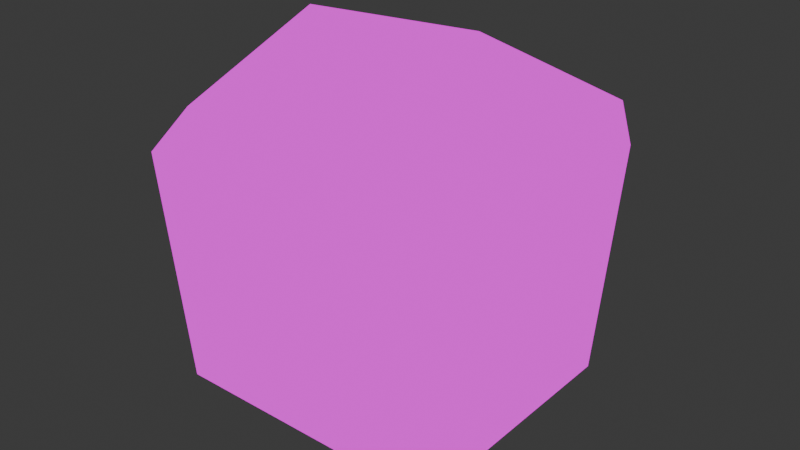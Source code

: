 # Source: thwomp.blend  (saved by Blender 5.0.119; exported with 4.5.12 LTS)
import bpy
from mathutils import Matrix  # noqa: F401  (used for matrix-valued properties, if any)

bpy.ops.wm.read_factory_settings(use_empty=True)
scene = bpy.context.scene
scene.name = 'Scene'

# ---- collections
col_sm64_thwomp = bpy.data.collections.new('SM64_thwomp'); scene.collection.children.link(col_sm64_thwomp)
col_sm64_render = bpy.data.collections.new('SM64_Render'); col_sm64_thwomp.children.link(col_sm64_render)
col_sm64_collision = bpy.data.collections.new('SM64_Collision'); col_sm64_thwomp.children.link(col_sm64_collision)

# ---- images (referenced by path relative to the original .blend; pixels are not part of the script)
import os
ASSET_DIR = os.environ.get("B2B_ASSET_DIR", "")  # directory of the original .blend (textures are referenced by path, not embedded)
HERE = os.path.dirname(os.path.abspath(__file__))  # packed textures are extracted next to this script under _unpacked/

def load_image(name, relpath, width, height, colorspace="sRGB"):
    """Load a texture the original file referenced (path relative to the .blend, or extracted next to this script)."""
    p = next((c for c in (os.path.join(HERE, relpath), os.path.join(ASSET_DIR, relpath)) if relpath and os.path.exists(c)), "")
    if p:
        img = bpy.data.images.load(p, check_existing=True)
        img.name = name
    else:  # same state as the original file: an image datablock whose file is absent (Cycles renders it pink)
        img = bpy.data.images.new(name, width, height)
        img.source = "FILE"
        img.filepath = "//" + (relpath or name)
    img.colorspace_settings.name = colorspace
    return img
img_thwomp_surface_rgba16_png = load_image('thwomp_surface.rgba16.png', 'thwomp_surface.rgba16.png', 1024, 1024, 'Non-Color')
img_thwomp_face_rgba16_png = load_image('thwomp_face.rgba16.png', 'thwomp_face.rgba16.png', 1024, 1024, 'Non-Color')

# ---- materials (node trees are filled in below, after node groups)
mat_m_thwomp_000 = bpy.data.materials.new('M_thwomp_000')
mat_m_thwomp_001 = bpy.data.materials.new('M_thwomp_001')
mat_pm_surface_no_cam_collision = bpy.data.materials.new('PM_SURFACE_NO_CAM_COLLISION')
mat_pm_surface_no_cam_collision.diffuse_color = (0.1, 0.8, 0.2, 0.35)
mat_pm_surface_no_cam_collision_001 = bpy.data.materials.new('PM_SURFACE_NO_CAM_COLLISION.001')
mat_pm_surface_no_cam_collision_001.diffuse_color = (0.1, 0.8, 0.2, 0.35)

# ---- material node trees
mat_m_thwomp_000.use_nodes = True; mat_m_thwomp_000.node_tree.nodes.clear()
_N = mat_m_thwomp_000.node_tree.nodes; _L = mat_m_thwomp_000.node_tree.links
n0 = _N.new('ShaderNodeOutputMaterial'); n0.name = 'Material Output'; n0.location = (0, 0)
n1 = _N.new('ShaderNodeEmission'); n1.name = 'Emission'; n1.location = (0, 0)
n2 = _N.new('ShaderNodeTexImage'); n2.name = 'Image Texture'; n2.location = (0, 0)
n2.image = img_thwomp_surface_rgba16_png
n2.interpolation = 'Closest'
n3 = _N.new('ShaderNodeBsdfTransparent'); n3.name = 'Transparent BSDF'; n3.location = (0, 0)
n4 = _N.new('ShaderNodeMixShader'); n4.name = 'Mix Shader'; n4.location = (0, 0)
_L.new(n2.outputs[0], n1.inputs[0])
_L.new(n3.outputs[0], n4.inputs[1])
_L.new(n1.outputs[0], n4.inputs[2])
_L.new(n2.outputs[1], n4.inputs[0])
_L.new(n4.outputs[0], n0.inputs[0])
n0.is_active_output = True
mat_m_thwomp_001.use_nodes = True; mat_m_thwomp_001.node_tree.nodes.clear()
_N = mat_m_thwomp_001.node_tree.nodes; _L = mat_m_thwomp_001.node_tree.links
n0 = _N.new('ShaderNodeOutputMaterial'); n0.name = 'Material Output'; n0.location = (0, 0)
n1 = _N.new('ShaderNodeEmission'); n1.name = 'Emission'; n1.location = (0, 0)
n2 = _N.new('ShaderNodeTexImage'); n2.name = 'Image Texture'; n2.location = (0, 0)
n2.image = img_thwomp_face_rgba16_png
n2.interpolation = 'Closest'
n2.extension = 'EXTEND'
n3 = _N.new('ShaderNodeBsdfTransparent'); n3.name = 'Transparent BSDF'; n3.location = (0, 0)
n4 = _N.new('ShaderNodeMixShader'); n4.name = 'Mix Shader'; n4.location = (0, 0)
_L.new(n2.outputs[0], n1.inputs[0])
_L.new(n3.outputs[0], n4.inputs[1])
_L.new(n1.outputs[0], n4.inputs[2])
_L.new(n2.outputs[1], n4.inputs[0])
_L.new(n4.outputs[0], n0.inputs[0])
n0.is_active_output = True
mat_pm_surface_no_cam_collision.use_nodes = True; mat_pm_surface_no_cam_collision.node_tree.nodes.clear()
_N = mat_pm_surface_no_cam_collision.node_tree.nodes; _L = mat_pm_surface_no_cam_collision.node_tree.links
n0 = _N.new('ShaderNodeBsdfPrincipled'); n0.name = 'Principled BSDF'; n0.location = (-200, 100)
n1 = _N.new('ShaderNodeOutputMaterial'); n1.name = 'Material Output'; n1.location = (200, 100)
_L.new(n0.outputs[0], n1.inputs[0])
n1.is_active_output = True
mat_pm_surface_no_cam_collision_001.use_nodes = True; mat_pm_surface_no_cam_collision_001.node_tree.nodes.clear()
_N = mat_pm_surface_no_cam_collision_001.node_tree.nodes; _L = mat_pm_surface_no_cam_collision_001.node_tree.links
n0 = _N.new('ShaderNodeBsdfPrincipled'); n0.name = 'Principled BSDF'; n0.location = (-200, 100)
n1 = _N.new('ShaderNodeOutputMaterial'); n1.name = 'Material Output'; n1.location = (200, 100)
_L.new(n0.outputs[0], n1.inputs[0])
n1.is_active_output = True

# ---- world
world_world = bpy.data.worlds.new('World'); scene.world = world_world
world_world.use_nodes = True; world_world.node_tree.nodes.clear()
_N = world_world.node_tree.nodes; _L = world_world.node_tree.links
n0 = _N.new('ShaderNodeOutputWorld'); n0.name = 'World Output'; n0.location = (200, 100)
n1 = _N.new('ShaderNodeBackground'); n1.name = 'Background'; n1.location = (-200, 100)
n1.inputs[0].default_value = (0.05088, 0.05088, 0.05088, 1.0)
_L.new(n1.outputs[0], n0.inputs[0])
n0.is_active_output = True
world_world.color = (0.05088, 0.05088, 0.05088)
world_world.sun_shadow_jitter_overblur = 0.0

# ---- meshes
me_sm64_thwomp_layer_opaque_thwomp_seg5_dl_0500b750 = bpy.data.meshes.new('SM64_thwomp_LAYER_OPAQUE_thwomp_seg5_dl_0500B750')
me_sm64_thwomp_layer_opaque_thwomp_seg5_dl_0500b750.from_pydata([(-0.97, 1.41, 0.52), (-1.41, 0.72, 0.52), (-1.56, 0.78, 2.52), (-1.05, 1.56, 2.52), (1.06, 1.56, 2.52), (0.98, 1.41, 0.52), (1.57, 0.78, 2.52), (1.42, 0.72, 0.52), (0.0, 1.01, 3.02), (0.93, 0.0, 3.3), (1.06, 1.56, 2.52), (-0.92, 0.0, 3.3), (0.0, -1.02, 3.02), (1.06, -1.57, 2.52), (-1.05, 1.56, 2.52), (-1.56, -0.79, 2.52), (-1.05, -1.57, 2.52), (-0.92, 0.0, 3.3), (-1.56, 0.78, 2.52), (-1.05, 1.56, 2.52), (0.0, -1.02, 3.02), (1.06, -1.57, 2.52), (-0.97, 1.41, 0.52), (0.83, 0.82, 0.0), (-0.82, 0.82, 0.0), (0.98, 1.41, 0.52), (0.83, -0.83, 0.0), (-0.82, -0.83, 0.0), (1.42, 0.72, 0.52), (0.98, -1.42, 0.52), (-0.97, -1.42, 0.52), (-0.82, 0.82, 0.0), (-0.82, -0.83, 0.0), (-1.41, -0.73, 0.52), (-0.97, -1.42, 0.52), (-0.97, 1.41, 0.52), (-1.41, 0.72, 0.52), (0.83, -0.83, 0.0), (1.42, 0.72, 0.52), (1.42, -0.73, 0.52), (0.98, -1.42, 0.52), (1.42, 0.72, 0.52), (1.57, 0.78, 2.52), (1.57, -0.79, 2.52), (1.42, -0.73, 0.52), (1.06, -1.57, 2.52), (0.98, -1.42, 0.52), (1.57, -0.79, 2.52), (-0.97, -1.42, 0.52), (-1.56, -0.79, 2.52), (-1.41, -0.73, 0.52), (-1.56, 0.78, 2.52), (-1.41, 0.72, 0.52), (-1.05, -1.57, 2.52), (1.06, 1.56, 2.52), (-1.05, 1.56, 2.52), (0.0, 1.01, 3.02), (1.57, -0.79, 2.52), (0.93, 0.0, 3.3), (1.06, -1.57, 2.52), (1.57, 0.78, 2.52), (0.98, -1.42, 0.52), (1.42, -0.73, 0.52), (1.57, -0.79, 2.52), (1.06, 1.56, 2.52), (0.93, 0.0, 3.3), (1.57, 0.78, 2.52), (0.98, -1.42, 0.52), (1.06, -1.57, 2.52), (-1.05, -1.57, 2.52), (-0.97, -1.42, 0.52)], [], [(0, 1, 2), (3, 0, 2), (0, 3, 4), (0, 4, 5), (5, 4, 6), (5, 6, 7), (8, 9, 10), (8, 11, 9), (12, 13, 9), (9, 11, 12), (8, 14, 11), (15, 16, 17), (18, 17, 19), (15, 17, 18), (17, 16, 20), (16, 21, 20), (22, 23, 24), (22, 25, 23), (23, 26, 27), (23, 27, 24), (26, 23, 28), (28, 23, 25), (29, 27, 26), (29, 30, 27), (31, 32, 33), (33, 32, 34), (35, 31, 36), (31, 33, 36), (37, 38, 39), (40, 37, 39), (41, 42, 43), (41, 43, 44), (45, 46, 47), (48, 49, 50), (50, 49, 51), (50, 51, 52), (48, 53, 49), (54, 55, 56), (57, 58, 59), (60, 58, 57), (61, 62, 63), (64, 65, 66), (67, 68, 69), (67, 69, 70)])
me_sm64_thwomp_layer_opaque_thwomp_seg5_dl_0500b750.polygons.foreach_set('material_index', [0, 0, 0, 0, 0, 0, 0, 0, 0, 0, 0, 0, 0, 0, 0, 0, 0, 0, 0, 0, 0, 0, 0, 0, 0, 0, 0, 0, 0, 0, 0, 0, 0, 0, 0, 0, 0, 0, 0, 0, 0, 0, 1, 1])
_uv = me_sm64_thwomp_layer_opaque_thwomp_seg5_dl_0500b750.uv_layers.new(name='UVMap')
_uv.uv.foreach_set('vector', [3.23, 0.5918, 2.842, 0.5918, 2.836, -0.5469, 3.238, -0.5469, 3.23, 0.5918, 2.836, -0.5469, 3.23, 0.5918, 3.238, -0.5469, 4.186, -0.5469, 3.23, 0.5918, 4.186, -0.5469, 4.191, 0.5918, 4.191, 0.5918, 4.186, -0.5469, 4.588, -0.5469, 4.191, 0.5918, 4.588, -0.5469, 4.582, 0.5918, 0.4492, 1.055, 0.9766, 0.4727, 1.055, 1.365, 0.4492, 1.055, -0.07812, 0.4727, 0.9766, 0.4727, 0.4492, -0.1074, 1.055, -0.418, 0.9766, 0.4727, 0.9766, 0.4727, -0.07812, 0.4727, 0.4492, -0.1074, 0.4492, 1.055, -0.1562, 1.365, -0.07812, 0.4727, -0.4414, 0.02344, -0.1562, -0.418, -0.07812, 0.4727, -0.4414, 0.9238, -0.07812, 0.4727, -0.1562, 1.365, -0.4414, 0.02344, -0.07812, 0.4727, -0.4414, 0.9238, -0.07812, 0.4727, -0.1562, -0.418, 0.4492, -0.1074, -0.1562, -0.418, 1.055, -0.418, 0.4492, -0.1074, -0.1836, -0.4102, 1.018, -0.01562, -0.08008, -0.01562, -0.1836, -0.4102, 1.121, -0.4102, 1.018, -0.01562, 1.018, -0.01562, 1.018, 1.082, -0.08008, 1.082, 1.018, -0.01562, -0.08008, 1.082, -0.08008, -0.01562, 1.018, 1.082, 1.018, -0.01562, 1.412, 0.04688, 1.412, 0.04688, 1.018, -0.01562, 1.121, -0.4102, 1.121, 1.477, -0.08008, 1.082, 1.018, 1.082, 1.121, 1.477, -0.1836, 1.477, -0.08008, 1.082, -0.08008, -0.01562, -0.08008, 1.082, -0.4746, 1.018, -0.4746, 1.018, -0.08008, 1.082, -0.1836, 1.477, -0.1836, -0.4102, -0.08008, -0.01562, -0.4746, 0.04688, -0.08008, -0.01562, -0.4746, 1.018, -0.4746, 0.04688, 1.018, 1.082, 1.412, 0.04688, 1.412, 1.018, 1.121, 1.477, 1.018, 1.082, 1.412, 1.018, 4.582, 0.5918, 4.588, -0.5469, 5.33, -0.5469, 4.582, 0.5918, 5.33, -0.5469, 5.336, 0.5918, 0.7422, -0.5469, 0.7363, 0.5918, 0.3398, -0.5469, 1.697, 0.5918, 2.092, -0.5469, 2.086, 0.5918, 2.086, 0.5918, 2.092, -0.5469, 2.836, -0.5469, 2.086, 0.5918, 2.836, -0.5469, 2.842, 0.5918, 1.697, 0.5918, 1.689, -0.5469, 2.092, -0.5469, -0.02344, 0.3867, 0.9609, 0.3867, 0.4688, 0.6387, 1.342, 0.02344, 0.9766, 0.4727, 1.055, -0.418, 1.342, 0.9238, 0.9766, 0.4727, 1.342, 0.02344, 0.7363, 0.5918, 0.3457, 0.5918, 0.3398, -0.5469, 1.381, 0.6836, 0.4609, 1.02, 0.9238, 0.5176, 0.9453, 0.03516, 0.9863, 1.0, -0.05273, 1.006, 0.9453, 0.03516, -0.05273, 1.006, -0.01562, 0.04102])
_ca = me_sm64_thwomp_layer_opaque_thwomp_seg5_dl_0500b750.color_attributes.new('SM64_Color', 'BYTE_COLOR', 'CORNER')
_ca.data.foreach_set('color', [0.807, 0.7991, 0.5972, 1.0, 0.5776, 0.7913, 0.8714, 1.0, 0.5395, 0.1022, 0.8714, 1.0, 0.8148, 0.2747, 0.6376, 1.0, 0.807, 0.7991, 0.5972, 1.0, 0.5395, 0.1022, 0.8714, 1.0, 0.807, 0.7991, 0.5972, 1.0, 0.8148, 0.2747, 0.6376, 1.0, 0.162, 0.2232, 0.5906, 1.0, 0.807, 0.7991, 0.5972, 1.0, 0.162, 0.2232, 0.5906, 1.0, 0.2705, 0.8148, 0.6376, 1.0, 0.2705, 0.8148, 0.6376, 1.0, 0.162, 0.2232, 0.5906, 1.0, 0.4508, 0.1329, 0.8469, 1.0, 0.2705, 0.8148, 0.6376, 1.0, 0.4508, 0.1329, 0.8469, 1.0, 0.4397, 0.7913, 0.9216, 1.0, 0.0, 0.4397, 0.7758, 1.0, 0.1714, 0.4621, 0.0, 1.0, 0.162, 0.2232, 0.5906, 1.0, 0.0, 0.4397, 0.7758, 1.0, 0.8308, 0.4621, 0.0, 1.0, 0.1714, 0.4621, 0.0, 1.0, 0.0, 0.4397, 0.227, 1.0, 0.1878, 0.2747, 0.3663, 1.0, 0.1714, 0.4621, 0.0, 1.0, 0.1714, 0.4621, 0.0, 1.0, 0.8308, 0.4621, 0.0, 1.0, 0.0, 0.4397, 0.227, 1.0, 0.0, 0.4397, 0.7758, 1.0, 0.8148, 0.2747, 0.6376, 1.0, 0.8308, 0.4621, 0.0, 1.0, 0.552, 0.1329, 0.162, 1.0, 0.8469, 0.2232, 0.4125, 1.0, 0.8308, 0.4621, 0.0, 1.0, 0.5395, 0.1022, 0.8714, 1.0, 0.8308, 0.4621, 0.0, 1.0, 0.8148, 0.2747, 0.6376, 1.0, 0.552, 0.1329, 0.162, 1.0, 0.8308, 0.4621, 0.0, 1.0, 0.5395, 0.1022, 0.8714, 1.0, 0.8308, 0.4621, 0.0, 1.0, 0.8469, 0.2232, 0.4125, 1.0, 0.0, 0.4397, 0.227, 1.0, 0.8469, 0.2232, 0.4125, 1.0, 0.1878, 0.2747, 0.3663, 1.0, 0.0, 0.4397, 0.227, 1.0, 0.807, 0.7991, 0.5972, 1.0, 0.117, 0.552, 0.8469, 1.0, 0.7913, 0.5711, 0.8879, 1.0, 0.807, 0.7991, 0.5972, 1.0, 0.2705, 0.8148, 0.6376, 1.0, 0.117, 0.552, 0.8469, 1.0, 0.117, 0.552, 0.8469, 1.0, 0.2159, 0.5711, 0.117, 1.0, 0.8879, 0.552, 0.162, 1.0, 0.117, 0.552, 0.8469, 1.0, 0.8879, 0.552, 0.162, 1.0, 0.7913, 0.5711, 0.8879, 1.0, 0.2159, 0.5711, 0.117, 1.0, 0.117, 0.552, 0.8469, 1.0, 0.4397, 0.7913, 0.9216, 1.0, 0.4397, 0.7913, 0.9216, 1.0, 0.117, 0.552, 0.8469, 1.0, 0.2705, 0.8148, 0.6376, 1.0, 0.1946, 0.7991, 0.402, 1.0, 0.8879, 0.552, 0.162, 1.0, 0.2159, 0.5711, 0.117, 1.0, 0.1946, 0.7991, 0.402, 1.0, 0.7305, 0.8148, 0.3663, 1.0, 0.8879, 0.552, 0.162, 1.0, 0.7913, 0.5711, 0.8879, 1.0, 0.8879, 0.552, 0.162, 1.0, 0.5647, 0.7913, 0.0865, 1.0, 0.5647, 0.7913, 0.0865, 1.0, 0.8879, 0.552, 0.162, 1.0, 0.7305, 0.8148, 0.3663, 1.0, 0.807, 0.7991, 0.5972, 1.0, 0.7913, 0.5711, 0.8879, 1.0, 0.5776, 0.7913, 0.8714, 1.0, 0.7913, 0.5711, 0.8879, 1.0, 0.5647, 0.7913, 0.0865, 1.0, 0.5776, 0.7913, 0.8714, 1.0, 0.2159, 0.5711, 0.117, 1.0, 0.4397, 0.7913, 0.9216, 1.0, 0.4287, 0.7913, 0.1301, 1.0, 0.1946, 0.7991, 0.402, 1.0, 0.2159, 0.5711, 0.117, 1.0, 0.4287, 0.7913, 0.1301, 1.0, 0.4397, 0.7913, 0.9216, 1.0, 0.4508, 0.1329, 0.8469, 1.0, 0.4678, 0.1022, 0.1329, 1.0, 0.4397, 0.7913, 0.9216, 1.0, 0.4678, 0.1022, 0.1329, 1.0, 0.4287, 0.7913, 0.1301, 1.0, 0.1878, 0.2747, 0.3663, 1.0, 0.1946, 0.7991, 0.402, 1.0, 0.4678, 0.1022, 0.1329, 1.0, 0.7305, 0.8148, 0.3663, 1.0, 0.552, 0.1329, 0.162, 1.0, 0.5647, 0.7913, 0.0865, 1.0, 0.5647, 0.7913, 0.0865, 1.0, 0.552, 0.1329, 0.162, 1.0, 0.5395, 0.1022, 0.8714, 1.0, 0.5647, 0.7913, 0.0865, 1.0, 0.5395, 0.1022, 0.8714, 1.0, 0.5776, 0.7913, 0.8714, 1.0, 0.7305, 0.8148, 0.3663, 1.0, 0.8469, 0.2232, 0.4125, 1.0, 0.552, 0.1329, 0.162, 1.0, 0.162, 0.2232, 0.5906, 1.0, 0.8148, 0.2747, 0.6376, 1.0, 0.0, 0.4397, 0.7758, 1.0, 0.4678, 0.1022, 0.1329, 1.0, 0.1714, 0.4621, 0.0, 1.0, 0.1878, 0.2747, 0.3663, 1.0, 0.4508, 0.1329, 0.8469, 1.0, 0.1714, 0.4621, 0.0, 1.0, 0.4678, 0.1022, 0.1329, 1.0, 0.1946, 0.7991, 0.402, 1.0, 0.4287, 0.7913, 0.1301, 1.0, 0.4678, 0.1022, 0.1329, 1.0, 0.162, 0.2232, 0.5906, 1.0, 0.1714, 0.4621, 0.0, 1.0, 0.4508, 0.1329, 0.8469, 1.0, 0.1946, 0.7991, 0.402, 1.0, 0.1878, 0.2747, 0.3663, 1.0, 0.8469, 0.2232, 0.4125, 1.0, 0.1946, 0.7991, 0.402, 1.0, 0.8469, 0.2232, 0.4125, 1.0, 0.7305, 0.8148, 0.3663, 1.0])
me_sm64_thwomp_layer_opaque_thwomp_seg5_dl_0500b750.materials.append(mat_m_thwomp_000)
me_sm64_thwomp_layer_opaque_thwomp_seg5_dl_0500b750.materials.append(mat_m_thwomp_001)
me_sm64_thwomp_layer_opaque_thwomp_seg5_dl_0500b750.update()
me_sm64_thwomp_layer_opaque_thwomp_seg5_dl_0500b750.normals_split_custom_set([tuple(v) for v in zip(*[iter([-0.3963, 0.8164, -0.4201, -0.8648, 0.2618, -0.4284, -0.941, 0.2688, 0.2056, -0.3812, 0.7387, 0.5559, -0.3963, 0.8164, -0.4201, -0.941, 0.2689, 0.2056, -0.3963, 0.8164, -0.42, -0.3812, 0.7386, 0.556, 0.3247, 0.8312, 0.4513, -0.3963, 0.8164, -0.4201, 0.3246, 0.8312, 0.4513, 0.5472, 0.7454, -0.3807, 0.5472, 0.7455, -0.3806, 0.3246, 0.8313, 0.4513, 0.9074, 0.3235, 0.2682, 0.5472, 0.7454, -0.3807, 0.9074, 0.3235, 0.2682, 0.884, 0.1736, -0.4341, 2.015e-05, 0.4599, 0.888, 0.3494, 8.773e-06, 0.937, 0.3246, 0.8313, 0.4512, 6.326e-06, 0.4598, 0.888, -0.3493, -1.441e-05, 0.937, 0.3494, -2.343e-06, 0.937, 5.849e-05, -0.4598, 0.888, 0.3812, -0.7386, 0.5559, 0.3494, -2.611e-05, 0.937, 0.3493, -8.404e-06, 0.937, -0.3493, -1.957e-05, 0.937, 1.547e-05, -0.4598, 0.888, -3.353e-05, 0.4599, 0.888, -0.3812, 0.7386, 0.556, -0.3494, 2.641e-05, 0.937, -0.9074, -0.3235, 0.2683, -0.3246, -0.8313, 0.4513, -0.3494, -1.64e-05, 0.937, -0.941, 0.2688, 0.2056, -0.3494, 2.206e-05, 0.937, -0.3812, 0.7386, 0.556, -0.9074, -0.3235, 0.2683, -0.3494, -1.281e-05, 0.937, -0.941, 0.2688, 0.2056, -0.3494, -1.715e-05, 0.937, -0.3246, -0.8313, 0.4512, -3.409e-05, -0.4598, 0.888, -0.3246, -0.8313, 0.4513, 0.3812, -0.7386, 0.556, -1.355e-05, -0.4599, 0.888, -0.3963, 0.8164, -0.4201, 0.2369, 0.3238, -0.916, -0.4345, 0.2369, -0.869, -0.3963, 0.8164, -0.4201, 0.5472, 0.7454, -0.3806, 0.2369, 0.3238, -0.916, 0.2369, 0.3237, -0.916, 0.4345, -0.237, -0.8689, -0.2369, -0.3237, -0.916, 0.2369, 0.3237, -0.916, -0.2369, -0.3237, -0.916, -0.4345, 0.237, -0.8689, 0.4345, -0.237, -0.8689, 0.2369, 0.3238, -0.916, 0.884, 0.1736, -0.4341, 0.884, 0.1737, -0.4341, 0.2369, 0.3238, -0.916, 0.5472, 0.7454, -0.3807, 0.3963, -0.8164, -0.4201, -0.2369, -0.3238, -0.916, 0.4345, -0.2369, -0.869, 0.3963, -0.8164, -0.4201, -0.5472, -0.7454, -0.3806, -0.2369, -0.3238, -0.916, -0.4345, 0.237, -0.8689, -0.2369, -0.3238, -0.916, -0.884, -0.1736, -0.4341, -0.884, -0.1737, -0.4341, -0.2369, -0.3238, -0.916, -0.5472, -0.7454, -0.3807, -0.3963, 0.8164, -0.4201, -0.4345, 0.237, -0.8689, -0.8648, 0.2619, -0.4284, -0.4345, 0.237, -0.8689, -0.884, -0.1736, -0.4341, -0.8648, 0.2618, -0.4285, 0.4345, -0.237, -0.8689, 0.884, 0.1736, -0.4341, 0.8648, -0.2618, -0.4285, 0.3963, -0.8164, -0.4201, 0.4345, -0.237, -0.8689, 0.8648, -0.2619, -0.4284, 0.884, 0.1736, -0.4341, 0.9074, 0.3235, 0.2683, 0.941, -0.2688, 0.2056, 0.884, 0.1736, -0.4341, 0.941, -0.2688, 0.2055, 0.8648, -0.2618, -0.4284, 0.3812, -0.7387, 0.5559, 0.3963, -0.8164, -0.4201, 0.941, -0.2689, 0.2056, -0.5472, -0.7454, -0.3807, -0.9074, -0.3235, 0.2682, -0.884, -0.1736, -0.4341, -0.884, -0.1736, -0.4341, -0.9074, -0.3235, 0.2683, -0.941, 0.2688, 0.2056, -0.884, -0.1736, -0.4341, -0.941, 0.2688, 0.2055, -0.8648, 0.2618, -0.4284, -0.5472, -0.7455, -0.3806, -0.3246, -0.8313, 0.4513, -0.9074, -0.3235, 0.2682, 0.3246, 0.8313, 0.4513, -0.3812, 0.7387, 0.5559, -2.511e-06, 0.4599, 0.888, 0.941, -0.2688, 0.2056, 0.3494, -1.76e-05, 0.937, 0.3812, -0.7386, 0.556, 0.9074, 0.3235, 0.2683, 0.3494, -3.919e-06, 0.937, 0.941, -0.2688, 0.2056, 0.3963, -0.8164, -0.4201, 0.8648, -0.2618, -0.4284, 0.941, -0.2688, 0.2056, 0.3246, 0.8313, 0.4512, 0.3494, 2.033e-05, 0.937, 0.9074, 0.3234, 0.2683, 0.3963, -0.8164, -0.42, 0.3812, -0.7386, 0.556, -0.3247, -0.8312, 0.4513, 0.3963, -0.8164, -0.4201, -0.3246, -0.8312, 0.4513, -0.5472, -0.7454, -0.3807])] * 3)])
me_col_thwomp_thwomp_seg5_collision_0500b7d0 = bpy.data.meshes.new('COL_thwomp_thwomp_seg5_collision_0500B7D0')
me_col_thwomp_thwomp_seg5_collision_0500b7d0.from_pydata([(-1.56, -0.73, 0.03), (0.98, -1.57, 0.03), (-0.97, -1.57, 0.03), (1.57, -0.73, 0.03), (1.06, -1.57, 2.52), (-1.05, -1.57, 2.52), (1.57, -0.79, 2.52), (0.0, -1.02, 3.02), (0.93, 0.0, 3.3), (-1.56, -0.79, 2.52), (-0.92, 0.0, 3.3), (-1.56, 0.72, 0.03), (-0.97, 1.56, 0.03), (0.98, 1.56, 0.03), (-1.05, 1.56, 2.52), (1.06, 1.56, 2.52), (-1.56, 0.78, 2.52), (0.0, 1.01, 3.02), (1.57, 0.72, 0.03), (1.57, 0.78, 2.52)], [], [(0, 1, 2), (0, 3, 1), (1, 4, 5), (1, 5, 2), (1, 3, 6), (4, 1, 6), (7, 4, 8), (6, 8, 4), (5, 4, 7), (9, 5, 10), (2, 5, 9), (10, 5, 7), (2, 9, 0), (0, 11, 12), (0, 12, 13), (8, 10, 7), (12, 14, 15), (12, 15, 13), (17, 14, 10), (16, 10, 14), (14, 12, 16), (15, 14, 17), (17, 8, 15), (15, 8, 19), (13, 15, 19), (0, 13, 18), (13, 19, 18), (19, 8, 6), (17, 10, 8), (9, 10, 16), (18, 19, 6), (0, 9, 16), (0, 18, 3), (18, 6, 3), (0, 16, 11), (12, 11, 16)])
me_col_thwomp_thwomp_seg5_collision_0500b7d0.materials.append(mat_pm_surface_no_cam_collision)
me_col_thwomp_thwomp_seg5_collision_0500b7d0.update()
me_col_thwomp_thwomp_seg5_collision_0500b92c = bpy.data.meshes.new('COL_thwomp_thwomp_seg5_collision_0500B92C')
me_col_thwomp_thwomp_seg5_collision_0500b92c.from_pydata([(-1.56, -0.73, 0.03), (0.98, -1.57, 0.03), (-0.97, -1.57, 0.03), (1.57, -0.73, 0.03), (1.06, -1.57, 2.52), (-1.05, -1.57, 2.52), (1.57, -0.79, 2.52), (0.0, -1.02, 3.02), (0.93, 0.0, 3.3), (-1.56, -0.79, 2.52), (-0.92, 0.0, 3.3), (-1.56, 0.72, 0.03), (-0.97, 1.56, 0.03), (0.98, 1.56, 0.03), (-1.05, 1.56, 2.52), (1.06, 1.56, 2.52), (-1.56, 0.78, 2.52), (0.0, 1.01, 3.02), (1.57, 0.72, 0.03), (1.57, 0.78, 2.52)], [], [(0, 1, 2), (0, 3, 1), (1, 4, 5), (1, 5, 2), (1, 3, 6), (4, 1, 6), (7, 4, 8), (6, 8, 4), (5, 4, 7), (9, 5, 10), (2, 5, 9), (10, 5, 7), (2, 9, 0), (0, 11, 12), (0, 12, 13), (8, 10, 7), (12, 14, 15), (12, 15, 13), (17, 14, 10), (16, 10, 14), (14, 12, 16), (15, 14, 17), (17, 8, 15), (15, 8, 19), (13, 15, 19), (0, 13, 18), (13, 19, 18), (19, 8, 6), (17, 10, 8), (9, 10, 16), (18, 19, 6), (0, 9, 16), (0, 18, 3), (18, 6, 3), (0, 16, 11), (12, 11, 16)])
me_col_thwomp_thwomp_seg5_collision_0500b92c.materials.append(mat_pm_surface_no_cam_collision_001)
me_col_thwomp_thwomp_seg5_collision_0500b92c.update()

# ---- objects
ob_thwomp_georoot = bpy.data.objects.new('thwomp_GeoRoot', None)
ob_thwomp_shadow_000 = bpy.data.objects.new('thwomp_shadow_000', None)
ob_thwomp_display_list_001 = bpy.data.objects.new('thwomp_display_list_001', None)
ob_thwomp_thwomp_seg5_dl_0500b750_002 = bpy.data.objects.new('thwomp_thwomp_seg5_dl_0500B750_002', me_sm64_thwomp_layer_opaque_thwomp_seg5_dl_0500b750)
ob_col_thwomp_thwomp_seg5_collision_0500b7d0 = bpy.data.objects.new('COL_thwomp_thwomp_seg5_collision_0500B7D0', me_col_thwomp_thwomp_seg5_collision_0500b7d0)
ob_col_thwomp_thwomp_seg5_collision_0500b92c = bpy.data.objects.new('COL_thwomp_thwomp_seg5_collision_0500B92C', me_col_thwomp_thwomp_seg5_collision_0500b92c)

# ---- transforms, parenting, visibility, modifiers, constraints
ob_thwomp_georoot.location = (0.0, 0.0, 0.0)
ob_thwomp_shadow_000.parent = ob_thwomp_georoot
ob_thwomp_shadow_000.location = (0.0, 0.0, 0.0)
ob_thwomp_display_list_001.parent = ob_thwomp_shadow_000
ob_thwomp_display_list_001.location = (0.0, 0.0, 0.0)
ob_thwomp_thwomp_seg5_dl_0500b750_002.parent = ob_thwomp_display_list_001
ob_thwomp_thwomp_seg5_dl_0500b750_002.location = (0.0, 0.0, 0.0)
ob_col_thwomp_thwomp_seg5_collision_0500b7d0.location = (0.0, 0.0, 0.0)
ob_col_thwomp_thwomp_seg5_collision_0500b7d0.hide_render = True
ob_col_thwomp_thwomp_seg5_collision_0500b7d0.display_type = 'WIRE'
ob_col_thwomp_thwomp_seg5_collision_0500b92c.location = (0.0, 0.0, 0.0)
ob_col_thwomp_thwomp_seg5_collision_0500b92c.hide_render = True
ob_col_thwomp_thwomp_seg5_collision_0500b92c.display_type = 'WIRE'

# ---- collection membership
col_sm64_render.objects.link(ob_thwomp_georoot)
col_sm64_render.objects.link(ob_thwomp_shadow_000)
col_sm64_render.objects.link(ob_thwomp_display_list_001)
col_sm64_render.objects.link(ob_thwomp_thwomp_seg5_dl_0500b750_002)
col_sm64_collision.objects.link(ob_col_thwomp_thwomp_seg5_collision_0500b7d0)
col_sm64_collision.objects.link(ob_col_thwomp_thwomp_seg5_collision_0500b92c)

# ---- scene / render settings (as saved in the file)
scene.frame_start = 0; scene.frame_end = 0; scene.frame_set(1)
scene.render.engine = 'BLENDER_WORKBENCH'
scene.render.fps = 30
scene.render.bake_bias = 0.0
scene.render.bake_samples = 0
scene.cycles.sampling_pattern = 'TABULATED_SOBOL'
scene.eevee.use_volume_custom_range = False
bpy.context.view_layer.update()

# ---- added for rendering (the .blend has no active camera): camera
cam_auto = bpy.data.cameras.new('AutoCamera')
cam_auto.lens = 50.0
cam_auto.sensor_width = 36.0
cam_auto.clip_end = 1000.0
ob_auto_camera = bpy.data.objects.new('AutoCamera', cam_auto)
scene.collection.objects.link(ob_auto_camera)
ob_auto_camera.location = (5.11336, -6.13504, 5.73669)
ob_auto_camera.rotation_euler = (1.09748, -7.21219e-08, 0.694738)
scene.camera = ob_auto_camera
bpy.context.view_layer.update()
